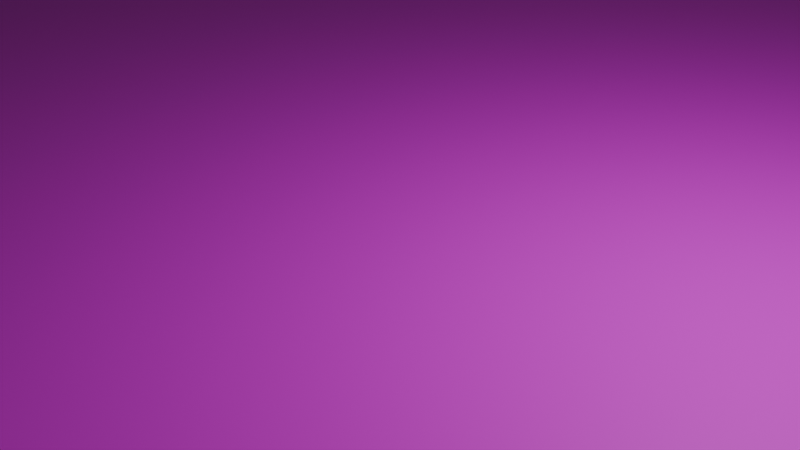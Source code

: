 # Source: test.blend  (saved by Blender 4.3.32; exported with 4.5.12 LTS)
import bpy
from mathutils import Matrix  # noqa: F401  (used for matrix-valued properties, if any)

bpy.ops.wm.read_factory_settings(use_empty=True)
scene = bpy.context.scene
scene.name = 'Scene'

# ---- collections
col_collection = bpy.data.collections.new('Collection'); scene.collection.children.link(col_collection)

# ---- images (referenced by path relative to the original .blend; pixels are not part of the script)
import os
ASSET_DIR = os.environ.get("B2B_ASSET_DIR", "")  # directory of the original .blend (textures are referenced by path, not embedded)
HERE = os.path.dirname(os.path.abspath(__file__))  # packed textures are extracted next to this script under _unpacked/

def load_image(name, relpath, width, height, colorspace="sRGB"):
    """Load a texture the original file referenced (path relative to the .blend, or extracted next to this script)."""
    p = next((c for c in (os.path.join(HERE, relpath), os.path.join(ASSET_DIR, relpath)) if relpath and os.path.exists(c)), "")
    if p:
        img = bpy.data.images.load(p, check_existing=True)
        img.name = name
    else:  # same state as the original file: an image datablock whose file is absent (Cycles renders it pink)
        img = bpy.data.images.new(name, width, height)
        img.source = "FILE"
        img.filepath = "//" + (relpath or name)
    img.colorspace_settings.name = colorspace
    return img
img_0ebee17c265535b4df8e88fc1168326b_png = load_image('0ebee17c265535b4df8e88fc1168326b.png', '0ebee17c265535b4df8e88fc1168326b.png', 1024, 1024, 'sRGB')
img_20231006_135124_jpg = load_image('20231006_135124.jpg', '20231006_135124.jpg', 1024, 1024, 'sRGB')

# ---- materials (node trees are filled in below, after node groups)
mat_material_001 = bpy.data.materials.new('Material.001')
mat_material_002 = bpy.data.materials.new('Material.002')

# ---- material node trees
mat_material_001.use_nodes = True; mat_material_001.node_tree.nodes.clear()
_N = mat_material_001.node_tree.nodes; _L = mat_material_001.node_tree.links
n0 = _N.new('ShaderNodeBsdfPrincipled'); n0.name = 'Principled BSDF'; n0.location = (10, 300)
n1 = _N.new('ShaderNodeOutputMaterial'); n1.name = 'Material Output'; n1.location = (300, 300)
n2 = _N.new('ShaderNodeTexImage'); n2.name = 'Image Texture'; n2.location = (-190, 280)
n2.image = img_0ebee17c265535b4df8e88fc1168326b_png
_L.new(n0.outputs[0], n1.inputs[0])
_L.new(n2.outputs[0], n0.inputs[0])
n1.is_active_output = True
mat_material_002.use_nodes = True; mat_material_002.node_tree.nodes.clear()
_N = mat_material_002.node_tree.nodes; _L = mat_material_002.node_tree.links
n0 = _N.new('ShaderNodeBsdfPrincipled'); n0.name = 'Principled BSDF'; n0.location = (10, 300)
n1 = _N.new('ShaderNodeOutputMaterial'); n1.name = 'Material Output'; n1.location = (300, 300)
n2 = _N.new('ShaderNodeTexImage'); n2.name = 'Image Texture'; n2.location = (-280, 280)
n2.image = img_20231006_135124_jpg
_L.new(n0.outputs[0], n1.inputs[0])
_L.new(n2.outputs[0], n0.inputs[0])
n1.is_active_output = True

# ---- world
world_world = bpy.data.worlds.new('World'); scene.world = world_world
world_world.use_nodes = True; world_world.node_tree.nodes.clear()
_N = world_world.node_tree.nodes; _L = world_world.node_tree.links
n0 = _N.new('ShaderNodeOutputWorld'); n0.name = 'World Output'; n0.location = (300, 300)
n1 = _N.new('ShaderNodeBackground'); n1.name = 'Background'; n1.location = (10, 300)
n1.inputs[0].default_value = (0.05088, 0.05088, 0.05088, 1.0)
_L.new(n1.outputs[0], n0.inputs[0])
n0.is_active_output = True
world_world.color = (0.05088, 0.05088, 0.05088)
world_world.sun_shadow_jitter_overblur = 0.0

# ---- cameras
cam_camera = bpy.data.cameras.new('Camera')
cam_camera.clip_end = 100.0
cam_camera.ortho_scale = 7.314

# ---- lights
light_light = bpy.data.lights.new('Light', 'POINT')
light_light.energy = 1000.0
light_light.shadow_soft_size = 0.1

# ---- meshes
me_plane = bpy.data.meshes.new('Plane')
me_plane.from_pydata([(-1.0, -1.0, 0.0), (1.0, -1.0, 0.0), (-1.0, 1.0, 0.0), (1.0, 1.0, 0.0)], [], [(0, 1, 3, 2)])
_uv = me_plane.uv_layers.new(name='UVMap')
_uv.uv.foreach_set('vector', [0.0, 0.0, 1.0, 0.0, 1.0, 1.0, 0.0, 1.0])
me_plane.materials.append(mat_material_001)
me_plane.update()
me_cube_001 = bpy.data.meshes.new('Cube.001')
me_cube_001.from_pydata([(-1.0, -1.0, -1.0), (-1.0, -1.0, 1.0), (-1.0, 1.0, -1.0), (-1.0, 1.0, 1.0), (1.0, -1.0, -1.0), (1.0, -1.0, 1.0), (1.0, 1.0, -1.0), (1.0, 1.0, 1.0)], [], [(0, 1, 3, 2), (2, 3, 7, 6), (6, 7, 5, 4), (4, 5, 1, 0), (2, 6, 4, 0), (7, 3, 1, 5)])
_uv = me_cube_001.uv_layers.new(name='UVMap')
_uv.uv.foreach_set('vector', [0.1951, 0.0, 0.1951, 1.0, 0.8049, 1.0, 0.8049, 0.0, 0.1951, 0.0, 0.1951, 1.0, 0.8049, 1.0, 0.8049, 0.0, 0.8049, 0.0, 0.8049, 1.0, 0.1951, 1.0, 0.1951, 0.0, 0.8049, 0.0, 0.8049, 1.0, 0.1951, 1.0, 0.1951, 0.0, 0.1951, 1.0, 0.8049, 1.0, 0.8049, 0.0, 0.1951, 0.0, 0.8049, 1.0, 0.1951, 1.0, 0.1951, 0.0, 0.8049, 0.0])
me_cube_001.materials.append(mat_material_002)
me_cube_001.update()

# ---- objects
ob_light = bpy.data.objects.new('Light', light_light)
ob_camera = bpy.data.objects.new('Camera', cam_camera)
ob_plane = bpy.data.objects.new('Plane', me_plane)
ob_cube = bpy.data.objects.new('Cube', me_cube_001)

# ---- transforms, parenting, visibility, modifiers, constraints
ob_light.location = (4.076, 1.005, 5.904)
ob_light.rotation_euler = (0.6503, 0.05522, 1.866)
ob_light.lock_rotations_4d = False
ob_light.empty_display_type = 'ARROWS'
ob_light.color = (0.0, 0.0, 0.0, 0.0)
ob_light.lineart.crease_threshold = 0.0
ob_camera.location = (7.359, -6.926, 4.958)
ob_camera.rotation_euler = (1.109, 0.0, 0.8149)
ob_camera.lock_rotations_4d = False
ob_camera.empty_display_type = 'ARROWS'
ob_camera.color = (0.0, 0.0, 0.0, 0.0)
ob_camera.display_type = 'WIRE'
ob_camera.lineart.crease_threshold = 0.0
ob_plane.location = (0.0, 0.0, 0.0)
ob_plane.scale = (30.0, 30.0, 1.0)
ob_cube.location = (-18.77, 18.75, 1.687)

# ---- collection membership
col_collection.objects.link(ob_light)
col_collection.objects.link(ob_camera)
col_collection.objects.link(ob_plane)
col_collection.objects.link(ob_cube)

# ---- scene / render settings (as saved in the file)
scene.camera = ob_camera
scene.frame_start = 1; scene.frame_end = 250; scene.frame_set(1)
scene.render.engine = 'BLENDER_EEVEE_NEXT'
bpy.context.view_layer.update()
